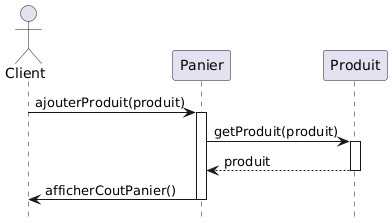

The diagram above was rendered by PlantUML. Its source (embedded in the PNG):
@startuml
actor Client
participant Panier AS Pan
participant Produit AS Prod

Client -> Pan : ajouterProduit(produit)
activate Pan
Pan -> Prod : getProduit(produit)
activate Prod
Prod --> Pan : produit
deactivate Prod
Pan -> Client : afficherCoutPanier()
deactivate Pan

hide footbox
@enduml